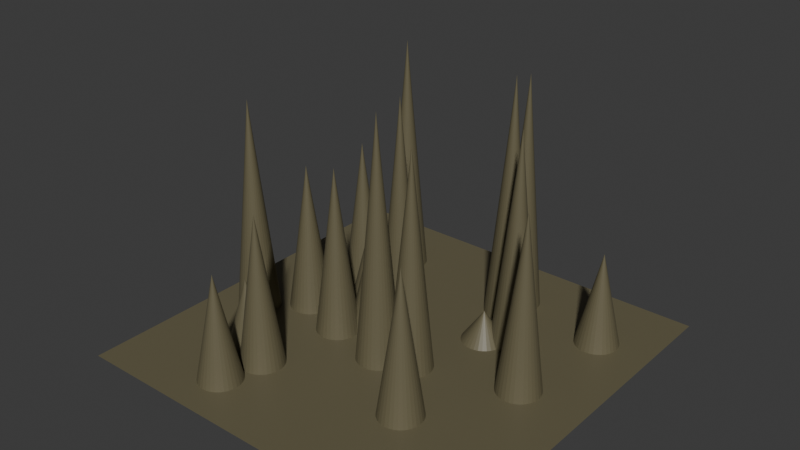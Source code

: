 # Source: stalagmites.blend  (saved by Blender 5.1.30; exported with 4.5.12 LTS)
import bpy
from mathutils import Matrix  # noqa: F401  (used for matrix-valued properties, if any)

bpy.ops.wm.read_factory_settings(use_empty=True)
scene = bpy.context.scene
scene.name = 'Scene'

# ---- materials (node trees are filled in below, after node groups)
mat_material = bpy.data.materials.new('Material')

# ---- node groups
ng_geometry_nodes = bpy.data.node_groups.new('Geometry Nodes', 'GeometryNodeTree')
_s = ng_geometry_nodes.interface.new_socket(name='Geometry', in_out='OUTPUT', socket_type='NodeSocketGeometry')
_s = ng_geometry_nodes.interface.new_socket(name='Geometry', in_out='INPUT', socket_type='NodeSocketGeometry')
_s = ng_geometry_nodes.interface.new_socket(name='Density', in_out='INPUT', socket_type='NodeSocketFloat')
_s.default_value = 10.0
_s.min_value = 0.0
_s = ng_geometry_nodes.interface.new_socket(name='Seed', in_out='INPUT', socket_type='NodeSocketInt')
_s = ng_geometry_nodes.interface.new_socket(name='Object', in_out='INPUT', socket_type='NodeSocketObject')
ng_geometry_nodes.is_modifier = True
_N = ng_geometry_nodes.nodes; _L = ng_geometry_nodes.links
n0 = _N.new('NodeGroupInput'); n0.name = 'Group Input'; n0.location = (-467, -44)
n1 = _N.new('NodeGroupOutput'); n1.name = 'Group Output'; n1.location = (380, 77)
n2 = _N.new('GeometryNodeDistributePointsOnFaces'); n2.name = 'Distribute Points on Faces'; n2.location = (-128, 140)
n3 = _N.new('GeometryNodeInstanceOnPoints'); n3.name = 'Instance on Points'; n3.location = (142, 128)
n4 = _N.new('FunctionNodeRandomValue'); n4.name = 'Random Value'; n4.location = (-16, -154)
n4.data_type = 'FLOAT_VECTOR'
n4.inputs[0].default_value = (1.0, 1.0, 0.1)
n5 = _N.new('GeometryNodeObjectInfo'); n5.name = 'Object Info'; n5.location = (-256, -148)
n5.inputs[1].default_value = True
_L.new(n3.outputs[0], n1.inputs[0])
_L.new(n0.outputs[0], n2.inputs[0])
_L.new(n2.outputs[0], n3.inputs[0])
_L.new(n4.outputs[0], n3.inputs[6])
_L.new(n0.outputs[1], n2.inputs[4])
_L.new(n0.outputs[2], n2.inputs[6])
_L.new(n0.outputs[2], n4.inputs[8])
_L.new(n0.outputs[3], n5.inputs[0])
_L.new(n5.outputs[4], n3.inputs[2])
n1.is_active_output = True

# ---- material node trees
mat_material.use_nodes = True; mat_material.node_tree.nodes.clear()
_N = mat_material.node_tree.nodes; _L = mat_material.node_tree.links
n0 = _N.new('ShaderNodeBsdfPrincipled'); n0.name = 'Principled BSDF'; n0.location = (-200, 100)
n0.inputs[0].default_value = (0.1397, 0.1231, 0.07033, 1.0)
n1 = _N.new('ShaderNodeOutputMaterial'); n1.name = 'Material Output'; n1.location = (200, 100)
_L.new(n0.outputs[0], n1.inputs[0])
n1.is_active_output = True

# ---- world
world_world = bpy.data.worlds.new('World'); scene.world = world_world
world_world.use_nodes = True; world_world.node_tree.nodes.clear()
_N = world_world.node_tree.nodes; _L = world_world.node_tree.links
n0 = _N.new('ShaderNodeOutputWorld'); n0.name = 'World Output'; n0.location = (200, 100)
n1 = _N.new('ShaderNodeBackground'); n1.name = 'Background'; n1.location = (-200, 100)
n1.inputs[0].default_value = (0.05088, 0.05088, 0.05088, 1.0)
_L.new(n1.outputs[0], n0.inputs[0])
n0.is_active_output = True
world_world.color = (0.05088, 0.05088, 0.05088)
world_world.sun_shadow_jitter_overblur = 0.0

# ---- meshes
me_cone = bpy.data.meshes.new('Cone')
me_cone.from_pydata([(0.0, 0.05414, 0.0), (0.01056, 0.0531, 0.0), (0.02072, 0.05002, 0.0), (0.03008, 0.04502, 0.0), (0.03828, 0.03828, 0.0), (0.04502, 0.03008, 0.0), (0.05002, 0.02072, 0.0), (0.0531, 0.01056, 0.0), (0.05414, 0.0, 0.0), (0.0531, -0.01056, 0.0), (0.05002, -0.02072, 0.0), (0.04502, -0.03008, 0.0), (0.03828, -0.03828, 0.0), (0.03008, -0.04502, 0.0), (0.02072, -0.05002, 0.0), (0.01056, -0.0531, 0.0), (0.0, -0.05414, 0.0), (-0.01056, -0.0531, 0.0), (-0.02072, -0.05002, 0.0), (-0.03008, -0.04502, 0.0), (-0.03828, -0.03828, 0.0), (-0.04502, -0.03008, 0.0), (-0.05002, -0.02072, 0.0), (-0.0531, -0.01056, 0.0), (-0.05414, 0.0, 0.0), (-0.0531, 0.01056, 0.0), (-0.05002, 0.02072, 0.0), (-0.04502, 0.03008, 0.0), (-0.03828, 0.03828, 0.0), (-0.03008, 0.04502, 0.0), (-0.02072, 0.05002, 0.0), (-0.01056, 0.0531, 0.0), (0.0, 0.0, 0.6192)], [], [(0, 32, 1), (1, 32, 2), (2, 32, 3), (3, 32, 4), (4, 32, 5), (5, 32, 6), (6, 32, 7), (7, 32, 8), (8, 32, 9), (9, 32, 10), (10, 32, 11), (11, 32, 12), (12, 32, 13), (13, 32, 14), (14, 32, 15), (15, 32, 16), (16, 32, 17), (17, 32, 18), (18, 32, 19), (19, 32, 20), (20, 32, 21), (21, 32, 22), (22, 32, 23), (23, 32, 24), (24, 32, 25), (25, 32, 26), (26, 32, 27), (27, 32, 28), (28, 32, 29), (29, 32, 30), (0, 1, 2, 3, 4, 5, 6, 7, 8, 9, 10, 11, 12, 13, 14, 15, 16, 17, 18, 19, 20, 21, 22, 23, 24, 25, 26, 27, 28, 29, 30, 31), (30, 32, 31), (31, 32, 0)])
_uv = me_cone.uv_layers.new(name='UVMap')
_uv.uv.foreach_set('vector', [0.25, 0.49, 0.25, 0.25, 0.2968, 0.4854, 0.2968, 0.4854, 0.25, 0.25, 0.3418, 0.4717, 0.3418, 0.4717, 0.25, 0.25, 0.3833, 0.4496, 0.3833, 0.4496, 0.25, 0.25, 0.4197, 0.4197, 0.4197, 0.4197, 0.25, 0.25, 0.4496, 0.3833, 0.4496, 0.3833, 0.25, 0.25, 0.4717, 0.3418, 0.4717, 0.3418, 0.25, 0.25, 0.4854, 0.2968, 0.4854, 0.2968, 0.25, 0.25, 0.49, 0.25, 0.49, 0.25, 0.25, 0.25, 0.4854, 0.2032, 0.4854, 0.2032, 0.25, 0.25, 0.4717, 0.1582, 0.4717, 0.1582, 0.25, 0.25, 0.4496, 0.1167, 0.4496, 0.1167, 0.25, 0.25, 0.4197, 0.08029, 0.4197, 0.08029, 0.25, 0.25, 0.3833, 0.05045, 0.3833, 0.05045, 0.25, 0.25, 0.3418, 0.02827, 0.3418, 0.02827, 0.25, 0.25, 0.2968, 0.01461, 0.2968, 0.01461, 0.25, 0.25, 0.25, 0.01, 0.25, 0.01, 0.25, 0.25, 0.2032, 0.01461, 0.2032, 0.01461, 0.25, 0.25, 0.1582, 0.02827, 0.1582, 0.02827, 0.25, 0.25, 0.1167, 0.05045, 0.1167, 0.05045, 0.25, 0.25, 0.08029, 0.08029, 0.08029, 0.08029, 0.25, 0.25, 0.05045, 0.1167, 0.05045, 0.1167, 0.25, 0.25, 0.02827, 0.1582, 0.02827, 0.1582, 0.25, 0.25, 0.01461, 0.2032, 0.01461, 0.2032, 0.25, 0.25, 0.01, 0.25, 0.01, 0.25, 0.25, 0.25, 0.01461, 0.2968, 0.01461, 0.2968, 0.25, 0.25, 0.02827, 0.3418, 0.02827, 0.3418, 0.25, 0.25, 0.05045, 0.3833, 0.05045, 0.3833, 0.25, 0.25, 0.08029, 0.4197, 0.08029, 0.4197, 0.25, 0.25, 0.1167, 0.4496, 0.1167, 0.4496, 0.25, 0.25, 0.1582, 0.4717, 0.75, 0.49, 0.7968, 0.4854, 0.8418, 0.4717, 0.8833, 0.4496, 0.9197, 0.4197, 0.9496, 0.3833, 0.9717, 0.3418, 0.9854, 0.2968, 0.99, 0.25, 0.9854, 0.2032, 0.9717, 0.1582, 0.9496, 0.1167, 0.9197, 0.08029, 0.8833, 0.05045, 0.8418, 0.02827, 0.7968, 0.01461, 0.75, 0.01, 0.7032, 0.01461, 0.6582, 0.02827, 0.6167, 0.05045, 0.5803, 0.08029, 0.5504, 0.1167, 0.5283, 0.1582, 0.5146, 0.2032, 0.51, 0.25, 0.5146, 0.2968, 0.5283, 0.3418, 0.5504, 0.3833, 0.5803, 0.4197, 0.6167, 0.4496, 0.6582, 0.4717, 0.7032, 0.4854, 0.1582, 0.4717, 0.25, 0.25, 0.2032, 0.4854, 0.2032, 0.4854, 0.25, 0.25, 0.25, 0.49])
me_cone.materials.append(mat_material)
me_cone.update()
me_plane = bpy.data.meshes.new('Plane')
me_plane.from_pydata([(-0.4, -0.4, 0.0), (0.4, -0.4, 0.0), (-0.4, 0.4, 0.0), (0.4, 0.4, 0.0)], [], [(0, 1, 3, 2)])
_uv = me_plane.uv_layers.new(name='UVMap')
_uv.uv.foreach_set('vector', [0.0, 0.0, 1.0, 0.0, 1.0, 1.0, 0.0, 1.0])
me_plane.materials.append(mat_material)
me_plane.update()
me_plane_001 = bpy.data.meshes.new('Plane.001')
me_plane_001.from_pydata([(-1.0, -1.0, 0.0), (1.0, -1.0, 0.0), (-1.0, 1.0, 0.0), (1.0, 1.0, 0.0)], [], [(0, 1, 3, 2)])
_uv = me_plane_001.uv_layers.new(name='UVMap')
_uv.uv.foreach_set('vector', [0.0, 0.0, 1.0, 0.0, 1.0, 1.0, 0.0, 1.0])
me_plane_001.materials.append(mat_material)
me_plane_001.update()

# ---- objects
ob_template = bpy.data.objects.new('Template', me_cone)
ob_stalagmites = bpy.data.objects.new('Stalagmites', me_plane)
ob_tile = bpy.data.objects.new('Tile', me_plane_001)

# ---- transforms, parenting, visibility, modifiers, constraints
ob_template.location = (0.0, 0.0, 0.0)
ob_stalagmites.location = (0.0, 0.0, 0.0)
_m = ob_stalagmites.modifiers.new('GeometryNodes', 'NODES')
_m.node_group = ng_geometry_nodes
_gi = [s.identifier for s in ng_geometry_nodes.interface.items_tree if s.item_type == 'SOCKET' and s.in_out == 'INPUT']
_m[_gi[1]] = 30.0  # 'Density'
_m[_gi[2]] = 17  # 'Seed'
_m[_gi[3]] = ob_template  # 'Object'
ob_tile.location = (0.0, 0.0, 0.0)
ob_tile.scale = (0.5, 0.5, 1.0)

# ---- collection membership
scene.collection.objects.link(ob_template)
scene.collection.objects.link(ob_stalagmites)
scene.collection.objects.link(ob_tile)

# ---- scene / render settings (as saved in the file)
scene.frame_start = 1; scene.frame_end = 250; scene.frame_set(1)
scene.render.engine = 'BLENDER_EEVEE_NEXT'
scene.render.bake_bias = 0.0
scene.render.bake_samples = 0
scene.cycles.sampling_pattern = 'TABULATED_SOBOL'
scene.eevee.use_volume_custom_range = False
bpy.context.view_layer.update()

# ---- added for rendering (the .blend has no active camera and no usable light): camera, sun
cam_auto = bpy.data.cameras.new('AutoCamera')
cam_auto.lens = 50.0
cam_auto.sensor_width = 36.0
cam_auto.clip_end = 1000.0
ob_auto_camera = bpy.data.objects.new('AutoCamera', cam_auto)
scene.collection.objects.link(ob_auto_camera)
ob_auto_camera.location = (1.42839, -1.71407, 1.45231)
ob_auto_camera.rotation_euler = (1.09748, -7.21219e-08, 0.694738)
scene.camera = ob_auto_camera
light_auto_sun = bpy.data.lights.new('AutoSun', 'SUN')
light_auto_sun.energy = 3.0
light_auto_sun.angle = 0.0523599
ob_auto_sun = bpy.data.objects.new('AutoSun', light_auto_sun)
scene.collection.objects.link(ob_auto_sun)
ob_auto_sun.rotation_euler = (0.872665, 0.174533, 0.523599)
bpy.context.view_layer.update()
